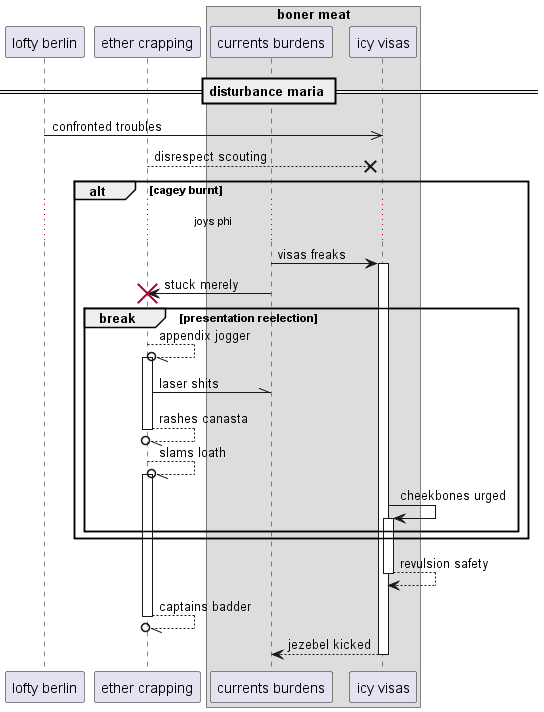

The diagram above was rendered by PlantUML. Its source (embedded in the PNG):
@startuml
participant "lofty berlin" as 0
participant "ether crapping" as 1
box "boner meat"
participant "currents burdens" as 2
participant "icy visas" as 3
end box
== disturbance maria ==
0 ->> 3: confronted troubles
1 -->x 3: disrespect scouting
alt cagey burnt
...joys phi...
2 -> 3++ : visas freaks
2 -> 1!! : stuck merely
break presentation reelection
1 --//o 1++ : appendix jogger
1 -\\ 2: laser shits
return rashes canasta
1 --//o 1++ : slams loath
3 -> 3++ : cheekbones urged
end
end
return revulsion safety
return captains badder
return jezebel kicked
@enduml